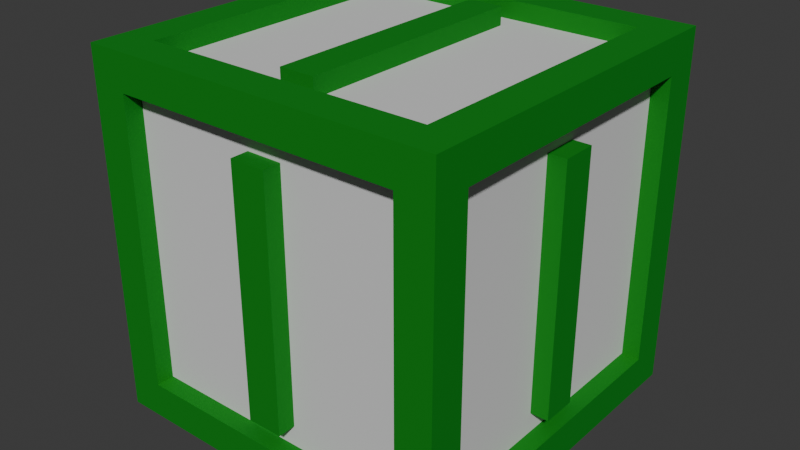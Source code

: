 # Source: cube_I.blend  (saved by Blender 4.0.36; exported with 4.5.12 LTS)
import bpy
from mathutils import Matrix  # noqa: F401  (used for matrix-valued properties, if any)

bpy.ops.wm.read_factory_settings(use_empty=True)
scene = bpy.context.scene
scene.name = 'Scene'

# ---- collections
col_collection = bpy.data.collections.new('Collection'); scene.collection.children.link(col_collection)

# ---- materials (node trees are filled in below, after node groups)
mat_couleur = bpy.data.materials.new('Couleur')
mat_couleur.alpha_threshold = 0.0
mat_couleur.use_transparent_shadow = False
mat_couleur.roughness = 0.5
mat_couleur.line_color = (0.0, 0.0, 0.0, 1.0)
mat_blanc = bpy.data.materials.new('Blanc')
mat_blanc.alpha_threshold = 0.0
mat_blanc.use_transparent_shadow = False
mat_blanc.roughness = 0.5
mat_blanc.line_color = (0.0, 0.0, 0.0, 1.0)

# ---- material node trees
mat_couleur.use_nodes = True; mat_couleur.node_tree.nodes.clear()
_N = mat_couleur.node_tree.nodes; _L = mat_couleur.node_tree.links
n0 = _N.new('ShaderNodeOutputMaterial'); n0.name = 'Material Output'; n0.location = (300, 300)
n1 = _N.new('ShaderNodeBsdfPrincipled'); n1.name = 'Principled BSDF'; n1.location = (10, 300)
n1.inputs[0].default_value = (0.0, 0.247, 0.006131, 1.0)
n1.inputs[1].default_value = 0.2
n1.inputs[2].default_value = 0.8
n1.inputs[3].default_value = 1.45
_L.new(n1.outputs[0], n0.inputs[0])
n0.is_active_output = True
mat_blanc.use_nodes = True; mat_blanc.node_tree.nodes.clear()
_N = mat_blanc.node_tree.nodes; _L = mat_blanc.node_tree.links
n0 = _N.new('ShaderNodeOutputMaterial'); n0.name = 'Material Output'; n0.location = (300, 300)
n1 = _N.new('ShaderNodeBsdfPrincipled'); n1.name = 'Principled BSDF'; n1.location = (10, 300)
n1.inputs[0].default_value = (0.7479, 0.7479, 0.7479, 1.0)
n1.inputs[1].default_value = 0.2
n1.inputs[2].default_value = 0.8
n1.inputs[3].default_value = 1.45
_L.new(n1.outputs[0], n0.inputs[0])
n0.is_active_output = True

# ---- world
world_world = bpy.data.worlds.new('World'); scene.world = world_world
world_world.use_nodes = True; world_world.node_tree.nodes.clear()
_N = world_world.node_tree.nodes; _L = world_world.node_tree.links
n0 = _N.new('ShaderNodeOutputWorld'); n0.name = 'World Output'; n0.location = (300, 300)
n1 = _N.new('ShaderNodeBackground'); n1.name = 'Background'; n1.location = (10, 300)
n1.inputs[0].default_value = (0.05088, 0.05088, 0.05088, 1.0)
_L.new(n1.outputs[0], n0.inputs[0])
n0.is_active_output = True
world_world.color = (0.05088, 0.05088, 0.05088)
world_world.use_sun_shadow = False
world_world.sun_shadow_jitter_overblur = 0.0

# ---- meshes
me_cube = bpy.data.meshes.new('Cube')
me_cube.from_pydata([(0.8, 0.8, 1.0), (0.8, 0.8, -1.0), (0.8, -0.8, 1.0), (0.8, -0.8, -1.0), (-0.8, 0.8, 1.0), (-0.8, 0.8, -1.0), (-0.8, -0.8, 1.0), (-0.8, -0.8, -1.0), (-0.8, 1.0, -0.8), (-0.8, -1.0, -0.8), (0.8, 1.0, -0.8), (0.8, -1.0, 0.8), (-0.8, -1.0, 0.8), (0.8, 1.0, 0.8), (0.8, -1.0, -0.8), (-0.8, 1.0, 0.8), (1.0, 0.8, -0.8), (-1.0, 0.8, -0.8), (1.0, 0.8, 0.8), (-1.0, -0.8, -0.8), (-1.0, -0.8, 0.8), (1.0, -0.8, 0.8), (1.0, -0.8, -0.8), (-1.0, 0.8, 0.8), (-1.0, 1.0, -1.0), (-1.0, -1.0, -1.0), (1.0, 1.0, 1.0), (1.0, 1.0, -1.0), (-1.0, -1.0, 1.0), (1.0, -1.0, 1.0), (1.0, -1.0, -1.0), (-1.0, 1.0, 1.0), (-0.8, -0.9, -0.8), (-0.8, -0.9, 0.8), (0.8, -0.9, 0.8), (0.8, -0.9, -0.8), (0.9, 0.8, 0.8), (0.9, 0.8, -0.8), (0.9, -0.8, 0.8), (0.9, -0.8, -0.8), (0.8, 0.9, -0.8), (-0.8, 0.9, -0.8), (0.8, 0.9, 0.8), (-0.8, 0.9, 0.8), (-0.9, 0.8, -0.8), (-0.9, -0.8, -0.8), (-0.9, -0.8, 0.8), (-0.9, 0.8, 0.8), (0.8, -0.8, 0.9), (-0.8, -0.8, 0.9), (0.8, 0.8, 0.9), (-0.8, 0.8, 0.9), (-0.8, 0.8, -0.9), (-0.8, -0.8, -0.9), (0.8, 0.8, -0.9), (0.8, -0.8, -0.9)], [], [(6, 2, 48, 49), (12, 9, 32, 33), (20, 23, 47, 46), (7, 5, 52, 53), (22, 16, 37, 39), (13, 10, 40, 42), (5, 7, 25, 24), (1, 5, 24, 27), (2, 6, 28, 29), (0, 2, 29, 26), (7, 3, 30, 25), (6, 4, 31, 28), (4, 0, 26, 31), (3, 1, 27, 30), (8, 10, 27, 24), (10, 13, 26, 27), (9, 12, 28, 25), (11, 14, 30, 29), (15, 8, 24, 31), (12, 11, 29, 28), (14, 9, 25, 30), (13, 15, 31, 26), (19, 17, 24, 25), (18, 16, 27, 26), (20, 19, 25, 28), (22, 21, 29, 30), (17, 23, 31, 24), (21, 18, 26, 29), (23, 20, 28, 31), (16, 22, 30, 27), (35, 34, 33, 32), (11, 12, 33, 34), (14, 11, 34, 35), (9, 14, 35, 32), (37, 36, 38, 39), (18, 21, 38, 36), (21, 22, 39, 38), (16, 18, 36, 37), (41, 43, 42, 40), (8, 15, 43, 41), (10, 8, 41, 40), (15, 13, 42, 43), (45, 46, 47, 44), (23, 17, 44, 47), (19, 20, 46, 45), (17, 19, 45, 44), (50, 51, 49, 48), (4, 6, 49, 51), (2, 0, 50, 48), (0, 4, 51, 50), (52, 54, 55, 53), (1, 3, 55, 54), (5, 1, 54, 52), (3, 7, 53, 55)])
me_cube.polygons.foreach_set('material_index', [0, 0, 0, 0, 0, 0, 0, 0, 0, 0, 0, 0, 0, 0, 0, 0, 0, 0, 0, 0, 0, 0, 0, 0, 0, 0, 0, 0, 0, 0, 1, 0, 0, 0, 1, 0, 0, 0, 1, 0, 0, 0, 1, 0, 0, 0, 1, 0, 0, 0, 1, 0, 0, 0])
_uv = me_cube.uv_layers.new(name='UVMap')
_uv.uv.foreach_set('vector', [0.85, 0.725, 0.65, 0.725, 0.65, 0.725, 0.85, 0.725, 0.6, 0.975, 0.4, 0.975, 0.4, 0.975, 0.6, 0.975, 0.6, 0.025, 0.6, 0.225, 0.6, 0.225, 0.6, 0.025, 0.15, 0.725, 0.15, 0.525, 0.15, 0.525, 0.15, 0.725, 0.4, 0.725, 0.4, 0.525, 0.4, 0.525, 0.4, 0.725, 0.6, 0.475, 0.4, 0.475, 0.4, 0.475, 0.6, 0.475, 0.15, 0.525, 0.15, 0.725, 0.125, 0.75, 0.125, 0.5, 0.35, 0.525, 0.15, 0.525, 0.125, 0.5, 0.375, 0.5, 0.65, 0.725, 0.85, 0.725, 0.875, 0.75, 0.625, 0.75, 0.65, 0.525, 0.65, 0.725, 0.625, 0.75, 0.625, 0.5, 0.15, 0.725, 0.35, 0.725, 0.375, 0.75, 0.125, 0.75, 0.85, 0.725, 0.85, 0.525, 0.875, 0.5, 0.875, 0.75, 0.85, 0.525, 0.65, 0.525, 0.625, 0.5, 0.875, 0.5, 0.35, 0.725, 0.35, 0.525, 0.375, 0.5, 0.375, 0.75, 0.4, 0.275, 0.4, 0.475, 0.375, 0.5, 0.375, 0.25, 0.4, 0.475, 0.6, 0.475, 0.625, 0.5, 0.375, 0.5, 0.4, 0.975, 0.6, 0.975, 0.625, 1.0, 0.375, 1.0, 0.6, 0.775, 0.4, 0.775, 0.375, 0.75, 0.625, 0.75, 0.6, 0.275, 0.4, 0.275, 0.375, 0.25, 0.625, 0.25, 0.6, 0.975, 0.6, 0.775, 0.625, 0.75, 0.625, 1.0, 0.4, 0.775, 0.4, 0.975, 0.375, 1.0, 0.375, 0.75, 0.6, 0.475, 0.6, 0.275, 0.625, 0.25, 0.625, 0.5, 0.4, 0.025, 0.4, 0.225, 0.375, 0.25, 0.375, 0.0, 0.6, 0.525, 0.4, 0.525, 0.375, 0.5, 0.625, 0.5, 0.6, 0.025, 0.4, 0.025, 0.375, 0.0, 0.625, 0.0, 0.4, 0.725, 0.6, 0.725, 0.625, 0.75, 0.375, 0.75, 0.4, 0.225, 0.6, 0.225, 0.625, 0.25, 0.375, 0.25, 0.6, 0.725, 0.6, 0.525, 0.625, 0.5, 0.625, 0.75, 0.6, 0.225, 0.6, 0.025, 0.625, 0.0, 0.625, 0.25, 0.4, 0.525, 0.4, 0.725, 0.375, 0.75, 0.375, 0.5, 0.4, 0.775, 0.6, 0.775, 0.6, 0.975, 0.4, 0.975, 0.6, 0.775, 0.6, 0.975, 0.6, 0.975, 0.6, 0.775, 0.4, 0.775, 0.6, 0.775, 0.6, 0.775, 0.4, 0.775, 0.4, 0.975, 0.4, 0.775, 0.4, 0.775, 0.4, 0.975, 0.4, 0.525, 0.6, 0.525, 0.6, 0.725, 0.4, 0.725, 0.6, 0.525, 0.6, 0.725, 0.6, 0.725, 0.6, 0.525, 0.6, 0.725, 0.4, 0.725, 0.4, 0.725, 0.6, 0.725, 0.4, 0.525, 0.6, 0.525, 0.6, 0.525, 0.4, 0.525, 0.4, 0.275, 0.6, 0.275, 0.6, 0.475, 0.4, 0.475, 0.4, 0.275, 0.6, 0.275, 0.6, 0.275, 0.4, 0.275, 0.4, 0.475, 0.4, 0.275, 0.4, 0.275, 0.4, 0.475, 0.6, 0.275, 0.6, 0.475, 0.6, 0.475, 0.6, 0.275, 0.4, 0.025, 0.6, 0.025, 0.6, 0.225, 0.4, 0.225, 0.6, 0.225, 0.4, 0.225, 0.4, 0.225, 0.6, 0.225, 0.4, 0.025, 0.6, 0.025, 0.6, 0.025, 0.4, 0.025, 0.4, 0.225, 0.4, 0.025, 0.4, 0.025, 0.4, 0.225, 0.65, 0.525, 0.85, 0.525, 0.85, 0.725, 0.65, 0.725, 0.85, 0.525, 0.85, 0.725, 0.85, 0.725, 0.85, 0.525, 0.65, 0.725, 0.65, 0.525, 0.65, 0.525, 0.65, 0.725, 0.65, 0.525, 0.85, 0.525, 0.85, 0.525, 0.65, 0.525, 0.15, 0.525, 0.35, 0.525, 0.35, 0.725, 0.15, 0.725, 0.35, 0.525, 0.35, 0.725, 0.35, 0.725, 0.35, 0.525, 0.15, 0.525, 0.35, 0.525, 0.35, 0.525, 0.15, 0.525, 0.35, 0.725, 0.15, 0.725, 0.15, 0.725, 0.35, 0.725])
me_cube.materials.append(mat_couleur)
me_cube.materials.append(mat_blanc)
me_cube.use_mirror_vertex_groups = False
me_cube.update()

# ---- curves / text
txt_text = bpy.data.curves.new('Text', 'FONT')
txt_text.dimensions = '2D'
txt_text.body = 'I'
txt_text.materials.append(mat_couleur)
txt_text.align_x = 'CENTER'
txt_text.align_y = 'CENTER'
txt_text.offset_y = -0.043

# ---- objects
ob_cube = bpy.data.objects.new('Cube', me_cube)
ob_text = bpy.data.objects.new('Text', txt_text)
ob_text_001 = bpy.data.objects.new('Text.001', txt_text)
ob_text_002 = bpy.data.objects.new('Text.002', txt_text)
ob_text_003 = bpy.data.objects.new('Text.003', txt_text)
ob_text_004 = bpy.data.objects.new('Text.004', txt_text)
ob_text_005 = bpy.data.objects.new('Text.005', txt_text)

# ---- transforms, parenting, visibility, modifiers, constraints
ob_cube.location = (0.0, 0.0, 0.0)
ob_cube.lock_rotations_4d = False
ob_cube.empty_display_type = 'ARROWS'
ob_cube.lineart.crease_threshold = 0.0
ob_text.location = (0.0, 0.0, 1.0)
ob_text.scale = (2.0, 2.0, 2.0)
_m = ob_text.modifiers.new('Solidify', 'SOLIDIFY')
_m.thickness = 0.05
ob_text_001.location = (0.0, -1.0, 0.0)
ob_text_001.rotation_euler = (1.571, -0.0, 0.0)
ob_text_001.scale = (2.0, 2.0, 2.0)
_m = ob_text_001.modifiers.new('Solidify', 'SOLIDIFY')
_m.thickness = 0.05
ob_text_002.location = (-1.0, 0.0, 0.0)
ob_text_002.rotation_euler = (1.571, -0.0, 4.712)
ob_text_002.scale = (2.0, 2.0, 2.0)
_m = ob_text_002.modifiers.new('Solidify', 'SOLIDIFY')
_m.thickness = 0.05
ob_text_003.location = (1.0, 0.0, 0.0)
ob_text_003.rotation_euler = (1.571, -0.0, 7.854)
ob_text_003.scale = (2.0, 2.0, 2.0)
_m = ob_text_003.modifiers.new('Solidify', 'SOLIDIFY')
_m.thickness = 0.05
ob_text_004.location = (0.0, 1.0, 0.0)
ob_text_004.rotation_euler = (1.571, -0.0, 9.425)
ob_text_004.scale = (2.0, 2.0, 2.0)
_m = ob_text_004.modifiers.new('Solidify', 'SOLIDIFY')
_m.thickness = 0.05
ob_text_005.location = (0.0, 0.0, -1.0)
ob_text_005.rotation_euler = (-2.849e-14, -3.142, 3.142)
ob_text_005.scale = (2.0, 2.0, 2.0)
_m = ob_text_005.modifiers.new('Solidify', 'SOLIDIFY')
_m.thickness = 0.05

# ---- collection membership
col_collection.objects.link(ob_cube)
col_collection.objects.link(ob_text)
col_collection.objects.link(ob_text_001)
col_collection.objects.link(ob_text_002)
col_collection.objects.link(ob_text_003)
col_collection.objects.link(ob_text_004)
col_collection.objects.link(ob_text_005)

# ---- scene / render settings (as saved in the file)
scene.frame_start = 1; scene.frame_end = 250; scene.frame_set(1)
scene.render.engine = 'BLENDER_EEVEE_NEXT'
scene.cycles.sampling_pattern = 'TABULATED_SOBOL'
bpy.context.view_layer.update()

# ---- added for rendering (the .blend has no active camera and no usable light): camera, sun
cam_auto = bpy.data.cameras.new('AutoCamera')
cam_auto.lens = 50.0
cam_auto.sensor_width = 36.0
cam_auto.clip_end = 1000.0
ob_auto_camera = bpy.data.objects.new('AutoCamera', cam_auto)
scene.collection.objects.link(ob_auto_camera)
ob_auto_camera.location = (3.20507, -3.84609, 2.56406)
ob_auto_camera.rotation_euler = (1.09748, -7.21219e-08, 0.694738)
scene.camera = ob_auto_camera
light_auto_sun = bpy.data.lights.new('AutoSun', 'SUN')
light_auto_sun.energy = 3.0
light_auto_sun.angle = 0.0523599
ob_auto_sun = bpy.data.objects.new('AutoSun', light_auto_sun)
scene.collection.objects.link(ob_auto_sun)
ob_auto_sun.rotation_euler = (0.872665, 0.174533, 0.523599)
bpy.context.view_layer.update()
